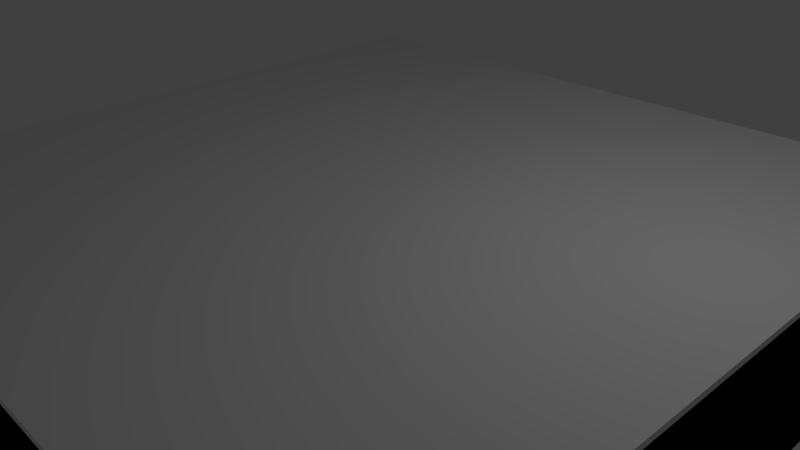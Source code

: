 # Source: f_10x10_Lsq_0s_.blend  (saved by Blender 2.69.0; exported with 4.5.12 LTS)
import bpy
from mathutils import Matrix  # noqa: F401  (used for matrix-valued properties, if any)

bpy.ops.wm.read_factory_settings(use_empty=True)
scene = bpy.context.scene
scene.name = 'Scene'

# ---- collections
col_collection_1 = bpy.data.collections.new('Collection 1'); scene.collection.children.link(col_collection_1)

# ---- materials (node trees are filled in below, after node groups)
mat_material = bpy.data.materials.new('Material')
mat_material.alpha_threshold = 0.0
mat_material.use_transparent_shadow = False
mat_material.roughness = 0.5
mat_material.line_color = (0.0, 0.0, 0.0, 1.0)

# ---- material node trees

# ---- world
world_world = bpy.data.worlds.new('World'); scene.world = world_world
world_world.color = (0.05088, 0.05088, 0.05088)
world_world.use_sun_shadow = False
world_world.sun_shadow_jitter_overblur = 0.0
world_world.cycles.sampling_method = 'MANUAL'
world_world.cycles.sample_map_resolution = 256

# ---- cameras
cam_camera = bpy.data.cameras.new('Camera')
cam_camera.clip_end = 100.0
cam_camera.lens = 35.0
cam_camera.sensor_width = 32.0
cam_camera.sensor_height = 18.0
cam_camera.ortho_scale = 7.314
cam_camera.dof.focus_distance = 0.0
cam_camera.dof.aperture_fstop = 128.0

# ---- lights
light_lamp = bpy.data.lights.new('Lamp', 'POINT')
light_lamp.transmission_factor = 0.0
light_lamp.cutoff_distance = 30.0
light_lamp.energy = 100.0
light_lamp.shadow_buffer_clip_start = 1.001
light_lamp.shadow_soft_size = 0.1
light_lamp.shadow_maximum_resolution = 0.006
light_lamp.use_absolute_resolution = True
light_lamp.cycles.use_multiple_importance_sampling = False

# ---- meshes
me_cube_001 = bpy.data.meshes.new('Cube.001')
me_cube_001.from_pydata([(-5.0, -5.0, -1.0), (-5.0, 5.0, -1.0), (5.0, 5.0, -1.0), (5.0, -5.0, -1.0), (-5.0, -5.0, 1.025), (-5.0, 5.0, 1.025), (5.0, 5.0, 1.025), (5.0, -5.0, 1.025)], [], [(4, 5, 1, 0), (5, 6, 2, 1), (6, 7, 3, 2), (7, 4, 0, 3), (0, 1, 2, 3), (7, 6, 5, 4)])
me_cube_001.use_remesh_preserve_volume = False
me_cube_001.use_remesh_preserve_attributes = False
me_cube_001.use_mirror_vertex_groups = False
me_cube_001.update()
me_cube = bpy.data.meshes.new('Cube')
me_cube.from_pydata([(5.0, 5.0, -1.0), (5.0, -5.0, -1.0), (-5.0, -5.0, -1.0), (-5.0, 5.0, -1.0), (5.0, 5.0, 0.95), (5.0, -5.0, 0.95), (-5.0, -5.0, 0.95), (5.0, -4.768e-07, -1.0), (-5.0, 1.431e-06, -1.0), (5.0, -2.861e-06, 0.95), (9.537e-07, 5.0, -1.0), (0.0, -5.0, -1.0), (1.431e-06, 5.0, 0.95), (-2.384e-06, -5.0, 0.95), (4.768e-07, 4.768e-07, -1.0), (-9.537e-07, -9.537e-07, 0.95), (4.95, -4.95, 1.02), (4.95, -0.05, 1.02), (0.05, -4.95, 1.02), (0.05, -0.05, 1.02), (4.95, 4.95, 1.0), (4.95, 0.05, 0.98), (0.05, 4.95, 1.0), (0.05, 0.05, 0.98), (-5.0, 5.0, 0.95), (-5.0, 9.537e-07, 0.95), (-4.95, -4.95, 1.02), (-4.95, -0.05, 1.02), (-0.05, -4.95, 0.98), (-0.05, -0.05, 0.98), (-4.95, 4.95, 1.0), (-4.95, 0.05, 1.0), (-0.05, 4.95, 1.0), (-0.05, 0.05, 1.0)], [], [(14, 11, 2, 8), (13, 15, 29, 28), (7, 9, 5, 1), (11, 13, 6, 2), (10, 14, 8, 3), (0, 4, 9, 7), (7, 1, 11, 14), (15, 13, 18, 19), (1, 5, 13, 11), (4, 0, 10, 12), (0, 7, 14, 10), (12, 15, 23, 22), (17, 19, 18, 16), (13, 5, 16, 18), (9, 15, 19, 17), (5, 9, 17, 16), (20, 22, 23, 21), (4, 12, 22, 20), (15, 9, 21, 23), (9, 4, 20, 21), (29, 27, 26, 28), (6, 13, 28, 26), (32, 30, 31, 33), (24, 25, 31, 30), (8, 25, 24, 3), (12, 10, 3, 24), (2, 6, 25, 8), (15, 12, 32, 33), (15, 25, 27, 29), (25, 6, 26, 27), (25, 15, 33, 31), (12, 24, 30, 32)])
_uv = me_cube.uv_layers.new(name='UVMap')
_uv.uv.foreach_set('vector', [0.25, 0.25, 0.4998, 0.25, 0.4998, 0.4998, 0.25, 0.4998, 0.749, 0.5023, 0.749, 0.751, 0.7463, 0.7486, 0.7463, 0.5049, 0.8504, 0.25, 0.7529, 0.25, 0.7529, 0.0002332, 0.8504, 0.0002334, 0.8504, 0.75, 0.7529, 0.75, 0.7529, 0.5002, 0.8504, 0.5002, 0.0002333, 0.25, 0.25, 0.25, 0.25, 0.4998, 0.0002332, 0.4998, 0.8504, 0.4998, 0.7529, 0.4998, 0.7529, 0.25, 0.8504, 0.25, 0.25, 0.0002333, 0.4998, 0.0002332, 0.4998, 0.25, 0.25, 0.25, 0.4958, 0.5002, 0.4958, 0.75, 0.4923, 0.7475, 0.4923, 0.5027, 0.8504, 0.9998, 0.7529, 0.9998, 0.7529, 0.75, 0.8504, 0.75, 0.9482, 0.9998, 0.8508, 0.9998, 0.8508, 0.75, 0.9482, 0.75, 0.0002333, 0.0002333, 0.25, 0.0002333, 0.25, 0.25, 0.0002333, 0.25, 0.749, 0.249, 0.5002, 0.251, 0.5029, 0.2486, 0.7467, 0.2467, 0.0002332, 0.5002, 0.244, 0.5022, 0.244, 0.746, 0.0002333, 0.744, 0.7529, 0.75, 0.7529, 0.9998, 0.7494, 0.9973, 0.7494, 0.7525, 0.248, 0.5002, 0.248, 0.75, 0.2445, 0.7475, 0.2445, 0.5027, 0.7529, 0.0002332, 0.7529, 0.25, 0.7494, 0.2475, 0.7494, 0.002731, 0.7467, 0.002967, 0.7467, 0.2467, 0.5029, 0.2486, 0.5029, 0.004883, 0.9482, 0.9998, 0.9482, 0.75, 0.9507, 0.7525, 0.9507, 0.9973, 0.5002, 0.251, 0.5002, 0.002281, 0.5029, 0.004883, 0.5029, 0.2486, 0.5002, 0.002281, 0.749, 0.0002332, 0.7467, 0.002967, 0.5029, 0.004883, 0.7463, 0.7486, 0.5024, 0.7468, 0.5024, 0.503, 0.7463, 0.5049, 0.5002, 0.5002, 0.749, 0.5023, 0.7463, 0.5049, 0.5024, 0.503, 0.7467, 0.2517, 0.7467, 0.4955, 0.5029, 0.4975, 0.5029, 0.2537, 0.8543, 0.0002333, 0.8543, 0.25, 0.8518, 0.2475, 0.8518, 0.002731, 0.9517, 0.25, 0.8543, 0.25, 0.8543, 0.0002333, 0.9517, 0.0002332, 0.9482, 0.75, 0.8508, 0.75, 0.8508, 0.5002, 0.9482, 0.5002, 0.9517, 0.4998, 0.8543, 0.4998, 0.8543, 0.25, 0.9517, 0.25, 0.5002, 0.251, 0.749, 0.249, 0.7467, 0.2517, 0.5029, 0.2537, 0.4998, 0.5002, 0.4998, 0.75, 0.4963, 0.7475, 0.4983, 0.5027, 0.8543, 0.25, 0.8543, 0.4998, 0.8508, 0.4973, 0.8508, 0.2525, 0.5002, 0.4998, 0.5002, 0.251, 0.5029, 0.2537, 0.5029, 0.4975, 0.9482, 0.75, 0.9482, 0.5002, 0.9507, 0.5027, 0.9507, 0.7475])
me_cube.materials.append(mat_material)
me_cube.use_remesh_preserve_volume = False
me_cube.use_remesh_preserve_attributes = False
me_cube.use_mirror_vertex_groups = False
me_cube.update()

# ---- objects
ob_ubx_f_10x10_lsq_0s = bpy.data.objects.new('UBX_f_10x10_Lsq_0s', me_cube_001)
ob_f_10x10_lsq_0s = bpy.data.objects.new('f_10x10_Lsq_0s', me_cube)
ob_lamp = bpy.data.objects.new('Lamp', light_lamp)
ob_camera = bpy.data.objects.new('Camera', cam_camera)

# ---- transforms, parenting, visibility, modifiers, constraints
ob_ubx_f_10x10_lsq_0s.location = (0.0, 0.0, 0.0)
ob_ubx_f_10x10_lsq_0s.lineart.crease_threshold = 0.0
ob_f_10x10_lsq_0s.location = (0.0, 0.0, 0.0)
ob_f_10x10_lsq_0s.lock_rotations_4d = False
ob_f_10x10_lsq_0s.empty_display_type = 'ARROWS'
ob_f_10x10_lsq_0s.lineart.crease_threshold = 0.0
ob_lamp.location = (4.076, 1.005, 5.904)
ob_lamp.rotation_euler = (0.6503, 0.05522, 1.866)
ob_lamp.lock_rotations_4d = False
ob_lamp.empty_display_type = 'ARROWS'
ob_lamp.color = (0.0, 0.0, 0.0, 0.0)
ob_lamp.hide_viewport = True
ob_lamp.lineart.crease_threshold = 0.0
ob_camera.location = (7.481, -6.508, 5.344)
ob_camera.rotation_euler = (1.109, 0.01082, 0.8149)
ob_camera.lock_rotations_4d = False
ob_camera.empty_display_type = 'ARROWS'
ob_camera.color = (0.0, 0.0, 0.0, 0.0)
ob_camera.hide_viewport = True
ob_camera.display_type = 'WIRE'
ob_camera.lineart.crease_threshold = 0.0

# ---- collection membership
col_collection_1.objects.link(ob_ubx_f_10x10_lsq_0s)
col_collection_1.objects.link(ob_f_10x10_lsq_0s)
col_collection_1.objects.link(ob_lamp)
col_collection_1.objects.link(ob_camera)

# ---- scene / render settings (as saved in the file)
scene.camera = ob_camera
scene.frame_start = 1; scene.frame_end = 250; scene.frame_set(1)
scene.render.engine = 'BLENDER_EEVEE_NEXT'
scene.render.image_settings.compression = 90
scene.render.resolution_percentage = 50
scene.render.dither_intensity = 0.0
scene.cycles.use_denoising = False
scene.cycles.samples = 10
scene.cycles.sampling_pattern = 'TABULATED_SOBOL'
scene.cycles.light_sampling_threshold = 0.0
scene.cycles.use_adaptive_sampling = False
scene.cycles.use_light_tree = False
scene.cycles.blur_glossy = 0.0
scene.cycles.volume_bounces = 1
scene.cycles.pixel_filter_type = 'GAUSSIAN'
scene.cycles.sample_clamp_indirect = 0.0
scene.view_settings.view_transform = 'Standard'
bpy.context.view_layer.update()
